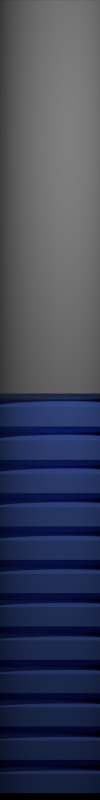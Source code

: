 # Source: button2-36-src_render.blend  (saved by Blender 2.71.0; exported with 4.5.12 LTS)
import bpy
from mathutils import Matrix  # noqa: F401  (used for matrix-valued properties, if any)

bpy.ops.wm.read_factory_settings(use_empty=True)
scene = bpy.context.scene
scene.name = 'LoadingStatus-Texture'

# ---- collections
col_collection_1 = bpy.data.collections.new('Collection 1'); scene.collection.children.link(col_collection_1)

# ---- materials (node trees are filled in below, after node groups)
mat_loadingstatus_blue_material = bpy.data.materials.new('LoadingStatus-Blue-Material')
mat_loadingstatus_blue_material.alpha_threshold = 0.0
mat_loadingstatus_blue_material.use_transparent_shadow = False
mat_loadingstatus_blue_material.diffuse_color = (0.1451, 0.2745, 0.9333, 1.0)
mat_loadingstatus_blue_material.specular_color = (0.898, 0.898, 0.898)
mat_loadingstatus_blue_material.roughness = 0.5
mat_loadingstatus_blue_material.specular_intensity = 1.0
mat_loadingstatus_blue_material.line_color = (0.0, 0.0, 0.0, 1.0)
mat_loadingstatus_gray_material = bpy.data.materials.new('LoadingStatus-Gray-Material')
mat_loadingstatus_gray_material.alpha_threshold = 0.0
mat_loadingstatus_gray_material.use_transparent_shadow = False
mat_loadingstatus_gray_material.diffuse_color = (0.5647, 0.5647, 0.5647, 1.0)
mat_loadingstatus_gray_material.specular_color = (0.898, 0.898, 0.898)
mat_loadingstatus_gray_material.roughness = 0.5
mat_loadingstatus_gray_material.specular_intensity = 1.0
mat_loadingstatus_gray_material.line_color = (0.0, 0.0, 0.0, 1.0)

# ---- material node trees

# ---- world
world_world = bpy.data.worlds.new('World'); scene.world = world_world
world_world.color = (0.0, 0.0, 0.0)
world_world.use_sun_shadow = False
world_world.sun_shadow_jitter_overblur = 0.0
world_world.cycles.sampling_method = 'MANUAL'
world_world.cycles.sample_map_resolution = 256

# ---- cameras
cam_camera = bpy.data.cameras.new('Camera')
cam_camera.type = 'ORTHO'
cam_camera.clip_end = 100.0
cam_camera.lens = 35.0
cam_camera.sensor_width = 32.0
cam_camera.sensor_height = 18.0
cam_camera.dof.focus_distance = 0.0
cam_camera.dof.aperture_fstop = 128.0

# ---- lights
light_area = bpy.data.lights.new('Area', 'AREA')
light_area.transmission_factor = 0.0
light_area.energy = 7.854
light_area.shadow_buffer_clip_start = 0.5
light_area.shadow_soft_size = 0.1
light_area.shadow_maximum_resolution = 0.006
light_area.use_absolute_resolution = True
light_area.size = 0.1
light_area.size_y = 0.1
light_area.cycles.use_multiple_importance_sampling = False
light_point = bpy.data.lights.new('Point', 'POINT')
light_point.transmission_factor = 0.0
light_point.energy = 100.0
light_point.shadow_buffer_clip_start = 0.5
light_point.shadow_soft_size = 0.1
light_point.shadow_maximum_resolution = 0.006
light_point.use_absolute_resolution = True
light_point.cycles.use_multiple_importance_sampling = False

# ---- meshes
me_loadingstatus_blue = bpy.data.meshes.new('LoadingStatus-Blue')
me_loadingstatus_blue.from_pydata([(1.005e-08, 0.5, -0.0725), (1.005e-08, 0.5, 0.0725), (0.1913, 0.4619, -0.0725), (0.1913, 0.4619, 0.0725), (0.3536, 0.3536, -0.0725), (0.3536, 0.3536, 0.0725), (0.4619, 0.1913, -0.0725), (0.4619, 0.1913, 0.0725), (0.5, -6.208e-09, -0.0725), (0.5, -6.208e-09, 0.0725), (0.4619, -0.1913, -0.0725), (0.4619, -0.1913, 0.0725), (0.3536, -0.3536, -0.0725), (0.3536, -0.3536, 0.0725), (0.1913, -0.4619, -0.0725), (0.1913, -0.4619, 0.0725), (8.555e-08, -0.5, -0.0725), (8.555e-08, -0.5, 0.0725), (-0.1913, -0.4619, -0.0725), (-0.1913, -0.4619, 0.0725), (-0.3536, -0.3536, -0.0725), (-0.3536, -0.3536, 0.0725), (-0.4619, -0.1913, -0.0725), (-0.4619, -0.1913, 0.0725), (-0.5, 2.161e-08, -0.0725), (-0.5, 2.161e-08, 0.0725), (-0.4619, 0.1913, -0.0725), (-0.4619, 0.1913, 0.0725), (-0.3536, 0.3536, -0.0725), (-0.3536, 0.3536, 0.0725), (-0.1913, 0.4619, -0.0725), (-0.1913, 0.4619, 0.0725), (7.362e-09, 0.4, -0.125), (0.1531, 0.3696, -0.125), (0.2828, 0.2828, -0.125), (0.3696, 0.1531, -0.125), (0.4, -7.192e-10, -0.125), (0.3696, -0.1531, -0.125), (0.2828, -0.2828, -0.125), (0.1531, -0.3696, -0.125), (6.776e-08, -0.4, -0.125), (-0.1531, -0.3696, -0.125), (-0.2828, -0.2828, -0.125), (-0.3696, -0.1531, -0.125), (-0.4, 2.154e-08, -0.125), (-0.3696, 0.1531, -0.125), (-0.2828, 0.2828, -0.125), (-0.1531, 0.3696, -0.125), (7.362e-09, 0.4, 0.125), (0.1531, 0.3696, 0.125), (0.2828, 0.2828, 0.125), (0.3696, 0.1531, 0.125), (0.4, -7.192e-10, 0.125), (0.3696, -0.1531, 0.125), (0.2828, -0.2828, 0.125), (0.1531, -0.3696, 0.125), (6.776e-08, -0.4, 0.125), (-0.1531, -0.3696, 0.125), (-0.2828, -0.2828, 0.125), (-0.3696, -0.1531, 0.125), (-0.4, 2.154e-08, 0.125), (-0.3696, 0.1531, 0.125), (-0.2828, 0.2828, 0.125), (-0.1531, 0.3696, 0.125)], [], [(0, 1, 3, 2), (2, 3, 5, 4), (4, 5, 7, 6), (6, 7, 9, 8), (8, 9, 11, 10), (10, 11, 13, 12), (12, 13, 15, 14), (14, 15, 17, 16), (16, 17, 19, 18), (18, 19, 21, 20), (20, 21, 23, 22), (22, 23, 25, 24), (24, 25, 27, 26), (26, 27, 29, 28), (31, 29, 62, 63), (30, 31, 1, 0), (28, 29, 31, 30), (2, 4, 34, 33), (32, 33, 34, 35, 36, 37, 38, 39, 40, 41, 42, 43, 44, 45, 46, 47), (0, 2, 33, 32), (26, 28, 46, 45), (10, 12, 38, 37), (18, 20, 42, 41), (16, 18, 41, 40), (24, 26, 45, 44), (8, 10, 37, 36), (22, 24, 44, 43), (6, 8, 36, 35), (30, 0, 32, 47), (14, 16, 40, 39), (12, 14, 39, 38), (20, 22, 43, 42), (4, 6, 35, 34), (28, 30, 47, 46), (49, 48, 63, 62, 61, 60, 59, 58, 57, 56, 55, 54, 53, 52, 51, 50), (15, 13, 54, 55), (23, 21, 58, 59), (7, 5, 50, 51), (21, 19, 57, 58), (5, 3, 49, 50), (3, 1, 48, 49), (29, 27, 61, 62), (13, 11, 53, 54), (11, 9, 52, 53), (19, 17, 56, 57), (27, 25, 60, 61), (25, 23, 59, 60), (9, 7, 51, 52), (1, 31, 63, 48), (17, 15, 55, 56)])
me_loadingstatus_blue.polygons.foreach_set('use_smooth', [True] * 50)
me_loadingstatus_blue.materials.append(mat_loadingstatus_blue_material)
me_loadingstatus_blue.use_remesh_preserve_volume = False
me_loadingstatus_blue.use_remesh_preserve_attributes = False
me_loadingstatus_blue.use_mirror_vertex_groups = False
me_loadingstatus_blue.update()
me_loadingstatus_gray = bpy.data.meshes.new('LoadingStatus-Gray')
me_loadingstatus_gray.from_pydata([(3.546e-09, 0.5, -1.45), (3.546e-09, 0.5, 1.5), (0.1913, 0.4619, -1.45), (0.1913, 0.4619, 1.5), (0.3536, 0.3536, -1.45), (0.3536, 0.3536, 1.5), (0.4619, 0.1913, -1.45), (0.4619, 0.1913, 1.5), (0.5, -2.115e-08, -1.45), (0.5, -2.115e-08, 1.5), (0.4619, -0.1913, -1.45), (0.4619, -0.1913, 1.5), (0.3536, -0.3536, -1.45), (0.3536, -0.3536, 1.5), (0.1913, -0.4619, -1.45), (0.1913, -0.4619, 1.5), (7.904e-08, -0.5, -1.45), (7.904e-08, -0.5, 1.5), (-0.1913, -0.4619, -1.45), (-0.1913, -0.4619, 1.5), (-0.3536, -0.3536, -1.45), (-0.3536, -0.3536, 1.5), (-0.4619, -0.1913, -1.45), (-0.4619, -0.1913, 1.5), (-0.5, 6.672e-09, -1.45), (-0.5, 6.672e-09, 1.5), (-0.4619, 0.1913, -1.45), (-0.4619, 0.1913, 1.5), (-0.3536, 0.3536, -1.45), (-0.3536, 0.3536, 1.5), (-0.1913, 0.4619, -1.45), (-0.1913, 0.4619, 1.5), (8.545e-10, 0.4, -1.5), (0.1531, 0.3696, -1.5), (0.2828, 0.2828, -1.5), (0.3696, 0.1531, -1.5), (0.4, -1.566e-08, -1.5), (0.3696, -0.1531, -1.5), (0.2828, -0.2828, -1.5), (0.1531, -0.3696, -1.5), (6.125e-08, -0.4, -1.5), (-0.1531, -0.3696, -1.5), (-0.2828, -0.2828, -1.5), (-0.3696, -0.1531, -1.5), (-0.4, 6.597e-09, -1.5), (-0.3696, 0.1531, -1.5), (-0.2828, 0.2828, -1.5), (-0.1531, 0.3696, -1.5)], [], [(0, 1, 3, 2), (2, 3, 5, 4), (4, 5, 7, 6), (6, 7, 9, 8), (8, 9, 11, 10), (10, 11, 13, 12), (12, 13, 15, 14), (14, 15, 17, 16), (16, 17, 19, 18), (18, 19, 21, 20), (20, 21, 23, 22), (22, 23, 25, 24), (24, 25, 27, 26), (26, 27, 29, 28), (30, 31, 1, 0), (28, 29, 31, 30), (2, 4, 34, 33), (32, 33, 34, 35, 36, 37, 38, 39, 40, 41, 42, 43, 44, 45, 46, 47), (0, 2, 33, 32), (26, 28, 46, 45), (10, 12, 38, 37), (18, 20, 42, 41), (16, 18, 41, 40), (24, 26, 45, 44), (8, 10, 37, 36), (22, 24, 44, 43), (6, 8, 36, 35), (30, 0, 32, 47), (14, 16, 40, 39), (12, 14, 39, 38), (20, 22, 43, 42), (4, 6, 35, 34), (28, 30, 47, 46), (3, 1, 31, 29, 27, 25, 23, 21, 19, 17, 15, 13, 11, 9, 7, 5)])
me_loadingstatus_gray.polygons.foreach_set('use_smooth', [True] * 34)
me_loadingstatus_gray.materials.append(mat_loadingstatus_gray_material)
me_loadingstatus_gray.use_remesh_preserve_volume = False
me_loadingstatus_gray.use_remesh_preserve_attributes = False
me_loadingstatus_gray.use_mirror_vertex_groups = False
me_loadingstatus_gray.update()

# ---- objects
ob_area = bpy.data.objects.new('Area', light_area)
ob_camera = bpy.data.objects.new('Camera', cam_camera)
ob_point = bpy.data.objects.new('Point', light_point)
ob_loadingstatus_blue = bpy.data.objects.new('LoadingStatus-Blue', me_loadingstatus_blue)
ob_loadingstatus_gray = bpy.data.objects.new('LoadingStatus-Gray', me_loadingstatus_gray)

# ---- transforms, parenting, visibility, modifiers, constraints
ob_area.location = (-2.0, -5.0, 0.0)
ob_area.rotation_euler = (1.571, 2.22e-16, 2.22e-16)
ob_area.lineart.crease_threshold = 0.0
ob_camera.location = (0.0, -4.0, 0.0)
ob_camera.rotation_euler = (1.571, 0.0, 0.0)
ob_camera.lineart.crease_threshold = 0.0
ob_point.location = (1.0, -3.0, 2.0)
ob_point.lineart.crease_threshold = 0.0
ob_loadingstatus_blue.location = (0.0, 0.0, -0.125)
ob_loadingstatus_blue.lineart.crease_threshold = 0.0
_m = ob_loadingstatus_blue.modifiers.new('Array', 'ARRAY')
_m.count = 12
_m.constant_offset_displace = (0.0, 0.0, 0.0)
_m.relative_offset_displace = (0.0, 0.0, -1.0)
_m = ob_loadingstatus_blue.modifiers.new('EdgeSplit', 'EDGE_SPLIT')
_m.split_angle = 0.4887
_m = ob_loadingstatus_blue.modifiers.new('Subsurf', 'SUBSURF')
_m.uv_smooth = 'PRESERVE_CORNERS'
_m.quality = 2
_m.levels = 2
_m.show_only_control_edges = False
ob_loadingstatus_gray.location = (0.0, 0.0, 1.5)
ob_loadingstatus_gray.lineart.crease_threshold = 0.0
_m = ob_loadingstatus_gray.modifiers.new('EdgeSplit', 'EDGE_SPLIT')
_m.split_angle = 0.4712
_m = ob_loadingstatus_gray.modifiers.new('Subsurf', 'SUBSURF')
_m.uv_smooth = 'PRESERVE_CORNERS'
_m.quality = 2
_m.levels = 2
_m.show_only_control_edges = False

# ---- collection membership
col_collection_1.objects.link(ob_area)
col_collection_1.objects.link(ob_camera)
col_collection_1.objects.link(ob_point)
col_collection_1.objects.link(ob_loadingstatus_blue)
col_collection_1.objects.link(ob_loadingstatus_gray)

# ---- scene / render settings (as saved in the file)
scene.camera = ob_camera
scene.frame_start = 0; scene.frame_end = 0; scene.frame_set(0)
scene.render.engine = 'BLENDER_EEVEE_NEXT'
scene.render.image_settings.color_mode = 'RGB'
scene.render.image_settings.compression = 100
scene.render.resolution_x = 16
scene.render.resolution_y = 128
scene.render.dither_intensity = 0.0
scene.render.use_compositing = False
scene.render.use_sequencer = False
scene.cycles.use_denoising = False
scene.cycles.samples = 10
scene.cycles.sampling_pattern = 'TABULATED_SOBOL'
scene.cycles.light_sampling_threshold = 0.0
scene.cycles.use_adaptive_sampling = False
scene.cycles.use_light_tree = False
scene.cycles.blur_glossy = 0.0
scene.cycles.volume_bounces = 1
scene.cycles.pixel_filter_type = 'GAUSSIAN'
scene.cycles.sample_clamp_indirect = 0.0
scene.view_settings.view_transform = 'Standard'
bpy.context.view_layer.update()
